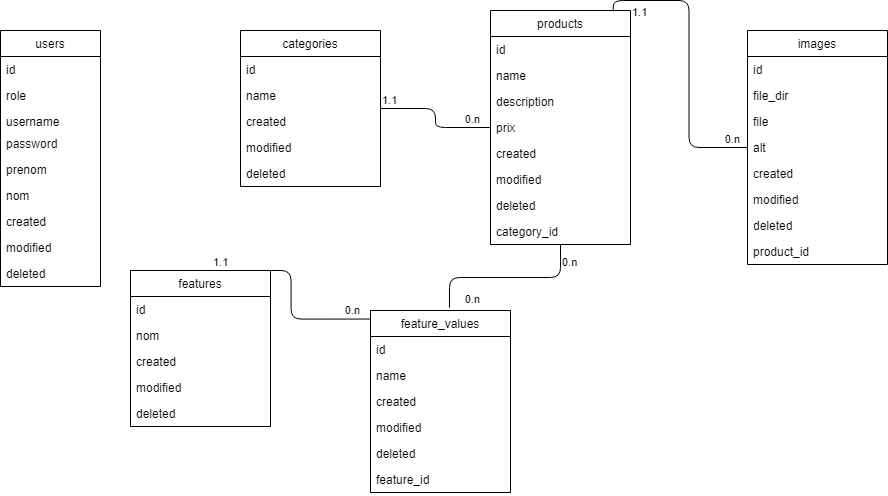

The diagram above was exported from draw.io. Its source (the exported page's mxGraphModel, read from the mxfile embedded in the PNG):
<mxGraphModel dx="1185" dy="635" grid="1" gridSize="10" guides="1" tooltips="1" connect="1" arrows="1" fold="1" page="1" pageScale="1" pageWidth="1169" pageHeight="827" math="0" shadow="0">
  <root>
    <mxCell id="0" />
    <mxCell id="1" parent="0" />
    <mxCell id="dhO5VqGxeJ1AKjMy3yTJ-1" value="users" style="swimlane;fontStyle=0;childLayout=stackLayout;horizontal=1;startSize=26;fillColor=none;horizontalStack=0;resizeParent=1;resizeParentMax=0;resizeLast=0;collapsible=1;marginBottom=0;" vertex="1" parent="1">
      <mxGeometry x="80" y="40" width="100" height="256" as="geometry">
        <mxRectangle x="80" y="40" width="70" height="30" as="alternateBounds" />
      </mxGeometry>
    </mxCell>
    <mxCell id="dhO5VqGxeJ1AKjMy3yTJ-2" value="id" style="text;strokeColor=none;fillColor=none;align=left;verticalAlign=top;spacingLeft=4;spacingRight=4;overflow=hidden;rotatable=0;points=[[0,0.5],[1,0.5]];portConstraint=eastwest;" vertex="1" parent="dhO5VqGxeJ1AKjMy3yTJ-1">
      <mxGeometry y="26" width="100" height="26" as="geometry" />
    </mxCell>
    <mxCell id="dhO5VqGxeJ1AKjMy3yTJ-3" value="role" style="text;strokeColor=none;fillColor=none;align=left;verticalAlign=top;spacingLeft=4;spacingRight=4;overflow=hidden;rotatable=0;points=[[0,0.5],[1,0.5]];portConstraint=eastwest;" vertex="1" parent="dhO5VqGxeJ1AKjMy3yTJ-1">
      <mxGeometry y="52" width="100" height="26" as="geometry" />
    </mxCell>
    <mxCell id="dhO5VqGxeJ1AKjMy3yTJ-4" value="username" style="text;strokeColor=none;fillColor=none;align=left;verticalAlign=top;spacingLeft=4;spacingRight=4;overflow=hidden;rotatable=0;points=[[0,0.5],[1,0.5]];portConstraint=eastwest;" vertex="1" parent="dhO5VqGxeJ1AKjMy3yTJ-1">
      <mxGeometry y="78" width="100" height="22" as="geometry" />
    </mxCell>
    <mxCell id="dhO5VqGxeJ1AKjMy3yTJ-5" value="password&#10;" style="text;strokeColor=none;fillColor=none;align=left;verticalAlign=top;spacingLeft=4;spacingRight=4;overflow=hidden;rotatable=0;points=[[0,0.5],[1,0.5]];portConstraint=eastwest;" vertex="1" parent="dhO5VqGxeJ1AKjMy3yTJ-1">
      <mxGeometry y="100" width="100" height="26" as="geometry" />
    </mxCell>
    <mxCell id="dhO5VqGxeJ1AKjMy3yTJ-6" value="prenom" style="text;strokeColor=none;fillColor=none;align=left;verticalAlign=top;spacingLeft=4;spacingRight=4;overflow=hidden;rotatable=0;points=[[0,0.5],[1,0.5]];portConstraint=eastwest;" vertex="1" parent="dhO5VqGxeJ1AKjMy3yTJ-1">
      <mxGeometry y="126" width="100" height="26" as="geometry" />
    </mxCell>
    <mxCell id="dhO5VqGxeJ1AKjMy3yTJ-7" value="nom" style="text;strokeColor=none;fillColor=none;align=left;verticalAlign=top;spacingLeft=4;spacingRight=4;overflow=hidden;rotatable=0;points=[[0,0.5],[1,0.5]];portConstraint=eastwest;" vertex="1" parent="dhO5VqGxeJ1AKjMy3yTJ-1">
      <mxGeometry y="152" width="100" height="26" as="geometry" />
    </mxCell>
    <mxCell id="dhO5VqGxeJ1AKjMy3yTJ-8" value="created" style="text;strokeColor=none;fillColor=none;align=left;verticalAlign=top;spacingLeft=4;spacingRight=4;overflow=hidden;rotatable=0;points=[[0,0.5],[1,0.5]];portConstraint=eastwest;" vertex="1" parent="dhO5VqGxeJ1AKjMy3yTJ-1">
      <mxGeometry y="178" width="100" height="26" as="geometry" />
    </mxCell>
    <mxCell id="dhO5VqGxeJ1AKjMy3yTJ-9" value="modified&#10;" style="text;strokeColor=none;fillColor=none;align=left;verticalAlign=top;spacingLeft=4;spacingRight=4;overflow=hidden;rotatable=0;points=[[0,0.5],[1,0.5]];portConstraint=eastwest;" vertex="1" parent="dhO5VqGxeJ1AKjMy3yTJ-1">
      <mxGeometry y="204" width="100" height="26" as="geometry" />
    </mxCell>
    <mxCell id="dhO5VqGxeJ1AKjMy3yTJ-10" value="deleted&#10;" style="text;strokeColor=none;fillColor=none;align=left;verticalAlign=top;spacingLeft=4;spacingRight=4;overflow=hidden;rotatable=0;points=[[0,0.5],[1,0.5]];portConstraint=eastwest;" vertex="1" parent="dhO5VqGxeJ1AKjMy3yTJ-1">
      <mxGeometry y="230" width="100" height="26" as="geometry" />
    </mxCell>
    <mxCell id="dhO5VqGxeJ1AKjMy3yTJ-11" value="categories" style="swimlane;fontStyle=0;childLayout=stackLayout;horizontal=1;startSize=26;fillColor=none;horizontalStack=0;resizeParent=1;resizeParentMax=0;resizeLast=0;collapsible=1;marginBottom=0;" vertex="1" parent="1">
      <mxGeometry x="320" y="40" width="140" height="156" as="geometry" />
    </mxCell>
    <mxCell id="dhO5VqGxeJ1AKjMy3yTJ-12" value="id" style="text;strokeColor=none;fillColor=none;align=left;verticalAlign=top;spacingLeft=4;spacingRight=4;overflow=hidden;rotatable=0;points=[[0,0.5],[1,0.5]];portConstraint=eastwest;" vertex="1" parent="dhO5VqGxeJ1AKjMy3yTJ-11">
      <mxGeometry y="26" width="140" height="26" as="geometry" />
    </mxCell>
    <mxCell id="dhO5VqGxeJ1AKjMy3yTJ-13" value="name" style="text;strokeColor=none;fillColor=none;align=left;verticalAlign=top;spacingLeft=4;spacingRight=4;overflow=hidden;rotatable=0;points=[[0,0.5],[1,0.5]];portConstraint=eastwest;" vertex="1" parent="dhO5VqGxeJ1AKjMy3yTJ-11">
      <mxGeometry y="52" width="140" height="26" as="geometry" />
    </mxCell>
    <mxCell id="dhO5VqGxeJ1AKjMy3yTJ-14" value="created" style="text;strokeColor=none;fillColor=none;align=left;verticalAlign=top;spacingLeft=4;spacingRight=4;overflow=hidden;rotatable=0;points=[[0,0.5],[1,0.5]];portConstraint=eastwest;" vertex="1" parent="dhO5VqGxeJ1AKjMy3yTJ-11">
      <mxGeometry y="78" width="140" height="26" as="geometry" />
    </mxCell>
    <mxCell id="dhO5VqGxeJ1AKjMy3yTJ-15" value="modified" style="text;strokeColor=none;fillColor=none;align=left;verticalAlign=top;spacingLeft=4;spacingRight=4;overflow=hidden;rotatable=0;points=[[0,0.5],[1,0.5]];portConstraint=eastwest;" vertex="1" parent="dhO5VqGxeJ1AKjMy3yTJ-11">
      <mxGeometry y="104" width="140" height="26" as="geometry" />
    </mxCell>
    <mxCell id="dhO5VqGxeJ1AKjMy3yTJ-16" value="deleted" style="text;strokeColor=none;fillColor=none;align=left;verticalAlign=top;spacingLeft=4;spacingRight=4;overflow=hidden;rotatable=0;points=[[0,0.5],[1,0.5]];portConstraint=eastwest;" vertex="1" parent="dhO5VqGxeJ1AKjMy3yTJ-11">
      <mxGeometry y="130" width="140" height="26" as="geometry" />
    </mxCell>
    <mxCell id="dhO5VqGxeJ1AKjMy3yTJ-17" value="products" style="swimlane;fontStyle=0;childLayout=stackLayout;horizontal=1;startSize=26;fillColor=none;horizontalStack=0;resizeParent=1;resizeParentMax=0;resizeLast=0;collapsible=1;marginBottom=0;" vertex="1" parent="1">
      <mxGeometry x="570" y="20" width="140" height="234" as="geometry" />
    </mxCell>
    <mxCell id="dhO5VqGxeJ1AKjMy3yTJ-18" value="id" style="text;strokeColor=none;fillColor=none;align=left;verticalAlign=top;spacingLeft=4;spacingRight=4;overflow=hidden;rotatable=0;points=[[0,0.5],[1,0.5]];portConstraint=eastwest;" vertex="1" parent="dhO5VqGxeJ1AKjMy3yTJ-17">
      <mxGeometry y="26" width="140" height="26" as="geometry" />
    </mxCell>
    <mxCell id="dhO5VqGxeJ1AKjMy3yTJ-78" value="name" style="text;strokeColor=none;fillColor=none;align=left;verticalAlign=top;spacingLeft=4;spacingRight=4;overflow=hidden;rotatable=0;points=[[0,0.5],[1,0.5]];portConstraint=eastwest;" vertex="1" parent="dhO5VqGxeJ1AKjMy3yTJ-17">
      <mxGeometry y="52" width="140" height="26" as="geometry" />
    </mxCell>
    <mxCell id="dhO5VqGxeJ1AKjMy3yTJ-23" value="description" style="text;strokeColor=none;fillColor=none;align=left;verticalAlign=top;spacingLeft=4;spacingRight=4;overflow=hidden;rotatable=0;points=[[0,0.5],[1,0.5]];portConstraint=eastwest;" vertex="1" parent="dhO5VqGxeJ1AKjMy3yTJ-17">
      <mxGeometry y="78" width="140" height="26" as="geometry" />
    </mxCell>
    <mxCell id="dhO5VqGxeJ1AKjMy3yTJ-24" value="prix" style="text;strokeColor=none;fillColor=none;align=left;verticalAlign=top;spacingLeft=4;spacingRight=4;overflow=hidden;rotatable=0;points=[[0,0.5],[1,0.5]];portConstraint=eastwest;" vertex="1" parent="dhO5VqGxeJ1AKjMy3yTJ-17">
      <mxGeometry y="104" width="140" height="26" as="geometry" />
    </mxCell>
    <mxCell id="dhO5VqGxeJ1AKjMy3yTJ-20" value="created" style="text;strokeColor=none;fillColor=none;align=left;verticalAlign=top;spacingLeft=4;spacingRight=4;overflow=hidden;rotatable=0;points=[[0,0.5],[1,0.5]];portConstraint=eastwest;" vertex="1" parent="dhO5VqGxeJ1AKjMy3yTJ-17">
      <mxGeometry y="130" width="140" height="26" as="geometry" />
    </mxCell>
    <mxCell id="dhO5VqGxeJ1AKjMy3yTJ-21" value="modified" style="text;strokeColor=none;fillColor=none;align=left;verticalAlign=top;spacingLeft=4;spacingRight=4;overflow=hidden;rotatable=0;points=[[0,0.5],[1,0.5]];portConstraint=eastwest;" vertex="1" parent="dhO5VqGxeJ1AKjMy3yTJ-17">
      <mxGeometry y="156" width="140" height="26" as="geometry" />
    </mxCell>
    <mxCell id="dhO5VqGxeJ1AKjMy3yTJ-22" value="deleted" style="text;strokeColor=none;fillColor=none;align=left;verticalAlign=top;spacingLeft=4;spacingRight=4;overflow=hidden;rotatable=0;points=[[0,0.5],[1,0.5]];portConstraint=eastwest;" vertex="1" parent="dhO5VqGxeJ1AKjMy3yTJ-17">
      <mxGeometry y="182" width="140" height="26" as="geometry" />
    </mxCell>
    <mxCell id="dhO5VqGxeJ1AKjMy3yTJ-25" value="category_id" style="text;strokeColor=none;fillColor=none;align=left;verticalAlign=top;spacingLeft=4;spacingRight=4;overflow=hidden;rotatable=0;points=[[0,0.5],[1,0.5]];portConstraint=eastwest;" vertex="1" parent="dhO5VqGxeJ1AKjMy3yTJ-17">
      <mxGeometry y="208" width="140" height="26" as="geometry" />
    </mxCell>
    <mxCell id="dhO5VqGxeJ1AKjMy3yTJ-26" value="images" style="swimlane;fontStyle=0;childLayout=stackLayout;horizontal=1;startSize=26;fillColor=none;horizontalStack=0;resizeParent=1;resizeParentMax=0;resizeLast=0;collapsible=1;marginBottom=0;" vertex="1" parent="1">
      <mxGeometry x="827" y="40" width="140" height="234" as="geometry" />
    </mxCell>
    <mxCell id="dhO5VqGxeJ1AKjMy3yTJ-27" value="id" style="text;strokeColor=none;fillColor=none;align=left;verticalAlign=top;spacingLeft=4;spacingRight=4;overflow=hidden;rotatable=0;points=[[0,0.5],[1,0.5]];portConstraint=eastwest;" vertex="1" parent="dhO5VqGxeJ1AKjMy3yTJ-26">
      <mxGeometry y="26" width="140" height="26" as="geometry" />
    </mxCell>
    <mxCell id="dhO5VqGxeJ1AKjMy3yTJ-28" value="file_dir" style="text;strokeColor=none;fillColor=none;align=left;verticalAlign=top;spacingLeft=4;spacingRight=4;overflow=hidden;rotatable=0;points=[[0,0.5],[1,0.5]];portConstraint=eastwest;" vertex="1" parent="dhO5VqGxeJ1AKjMy3yTJ-26">
      <mxGeometry y="52" width="140" height="26" as="geometry" />
    </mxCell>
    <mxCell id="dhO5VqGxeJ1AKjMy3yTJ-32" value="file" style="text;strokeColor=none;fillColor=none;align=left;verticalAlign=top;spacingLeft=4;spacingRight=4;overflow=hidden;rotatable=0;points=[[0,0.5],[1,0.5]];portConstraint=eastwest;" vertex="1" parent="dhO5VqGxeJ1AKjMy3yTJ-26">
      <mxGeometry y="78" width="140" height="26" as="geometry" />
    </mxCell>
    <mxCell id="dhO5VqGxeJ1AKjMy3yTJ-33" value="alt" style="text;strokeColor=none;fillColor=none;align=left;verticalAlign=top;spacingLeft=4;spacingRight=4;overflow=hidden;rotatable=0;points=[[0,0.5],[1,0.5]];portConstraint=eastwest;" vertex="1" parent="dhO5VqGxeJ1AKjMy3yTJ-26">
      <mxGeometry y="104" width="140" height="26" as="geometry" />
    </mxCell>
    <mxCell id="dhO5VqGxeJ1AKjMy3yTJ-29" value="created" style="text;strokeColor=none;fillColor=none;align=left;verticalAlign=top;spacingLeft=4;spacingRight=4;overflow=hidden;rotatable=0;points=[[0,0.5],[1,0.5]];portConstraint=eastwest;" vertex="1" parent="dhO5VqGxeJ1AKjMy3yTJ-26">
      <mxGeometry y="130" width="140" height="26" as="geometry" />
    </mxCell>
    <mxCell id="dhO5VqGxeJ1AKjMy3yTJ-30" value="modified" style="text;strokeColor=none;fillColor=none;align=left;verticalAlign=top;spacingLeft=4;spacingRight=4;overflow=hidden;rotatable=0;points=[[0,0.5],[1,0.5]];portConstraint=eastwest;" vertex="1" parent="dhO5VqGxeJ1AKjMy3yTJ-26">
      <mxGeometry y="156" width="140" height="26" as="geometry" />
    </mxCell>
    <mxCell id="dhO5VqGxeJ1AKjMy3yTJ-31" value="deleted" style="text;strokeColor=none;fillColor=none;align=left;verticalAlign=top;spacingLeft=4;spacingRight=4;overflow=hidden;rotatable=0;points=[[0,0.5],[1,0.5]];portConstraint=eastwest;" vertex="1" parent="dhO5VqGxeJ1AKjMy3yTJ-26">
      <mxGeometry y="182" width="140" height="26" as="geometry" />
    </mxCell>
    <mxCell id="dhO5VqGxeJ1AKjMy3yTJ-42" value="product_id" style="text;strokeColor=none;fillColor=none;align=left;verticalAlign=top;spacingLeft=4;spacingRight=4;overflow=hidden;rotatable=0;points=[[0,0.5],[1,0.5]];portConstraint=eastwest;" vertex="1" parent="dhO5VqGxeJ1AKjMy3yTJ-26">
      <mxGeometry y="208" width="140" height="26" as="geometry" />
    </mxCell>
    <mxCell id="dhO5VqGxeJ1AKjMy3yTJ-43" value="features" style="swimlane;fontStyle=0;childLayout=stackLayout;horizontal=1;startSize=26;fillColor=none;horizontalStack=0;resizeParent=1;resizeParentMax=0;resizeLast=0;collapsible=1;marginBottom=0;" vertex="1" parent="1">
      <mxGeometry x="210" y="280" width="140" height="156" as="geometry" />
    </mxCell>
    <mxCell id="dhO5VqGxeJ1AKjMy3yTJ-44" value="id" style="text;strokeColor=none;fillColor=none;align=left;verticalAlign=top;spacingLeft=4;spacingRight=4;overflow=hidden;rotatable=0;points=[[0,0.5],[1,0.5]];portConstraint=eastwest;" vertex="1" parent="dhO5VqGxeJ1AKjMy3yTJ-43">
      <mxGeometry y="26" width="140" height="26" as="geometry" />
    </mxCell>
    <mxCell id="dhO5VqGxeJ1AKjMy3yTJ-45" value="nom" style="text;strokeColor=none;fillColor=none;align=left;verticalAlign=top;spacingLeft=4;spacingRight=4;overflow=hidden;rotatable=0;points=[[0,0.5],[1,0.5]];portConstraint=eastwest;" vertex="1" parent="dhO5VqGxeJ1AKjMy3yTJ-43">
      <mxGeometry y="52" width="140" height="26" as="geometry" />
    </mxCell>
    <mxCell id="dhO5VqGxeJ1AKjMy3yTJ-46" value="created" style="text;strokeColor=none;fillColor=none;align=left;verticalAlign=top;spacingLeft=4;spacingRight=4;overflow=hidden;rotatable=0;points=[[0,0.5],[1,0.5]];portConstraint=eastwest;" vertex="1" parent="dhO5VqGxeJ1AKjMy3yTJ-43">
      <mxGeometry y="78" width="140" height="26" as="geometry" />
    </mxCell>
    <mxCell id="dhO5VqGxeJ1AKjMy3yTJ-47" value="modified" style="text;strokeColor=none;fillColor=none;align=left;verticalAlign=top;spacingLeft=4;spacingRight=4;overflow=hidden;rotatable=0;points=[[0,0.5],[1,0.5]];portConstraint=eastwest;" vertex="1" parent="dhO5VqGxeJ1AKjMy3yTJ-43">
      <mxGeometry y="104" width="140" height="26" as="geometry" />
    </mxCell>
    <mxCell id="dhO5VqGxeJ1AKjMy3yTJ-48" value="deleted" style="text;strokeColor=none;fillColor=none;align=left;verticalAlign=top;spacingLeft=4;spacingRight=4;overflow=hidden;rotatable=0;points=[[0,0.5],[1,0.5]];portConstraint=eastwest;" vertex="1" parent="dhO5VqGxeJ1AKjMy3yTJ-43">
      <mxGeometry y="130" width="140" height="26" as="geometry" />
    </mxCell>
    <mxCell id="dhO5VqGxeJ1AKjMy3yTJ-49" value="feature_values" style="swimlane;fontStyle=0;childLayout=stackLayout;horizontal=1;startSize=26;fillColor=none;horizontalStack=0;resizeParent=1;resizeParentMax=0;resizeLast=0;collapsible=1;marginBottom=0;" vertex="1" parent="1">
      <mxGeometry x="450" y="320" width="140" height="182" as="geometry" />
    </mxCell>
    <mxCell id="dhO5VqGxeJ1AKjMy3yTJ-50" value="id" style="text;strokeColor=none;fillColor=none;align=left;verticalAlign=top;spacingLeft=4;spacingRight=4;overflow=hidden;rotatable=0;points=[[0,0.5],[1,0.5]];portConstraint=eastwest;" vertex="1" parent="dhO5VqGxeJ1AKjMy3yTJ-49">
      <mxGeometry y="26" width="140" height="26" as="geometry" />
    </mxCell>
    <mxCell id="dhO5VqGxeJ1AKjMy3yTJ-79" value="name" style="text;strokeColor=none;fillColor=none;align=left;verticalAlign=top;spacingLeft=4;spacingRight=4;overflow=hidden;rotatable=0;points=[[0,0.5],[1,0.5]];portConstraint=eastwest;" vertex="1" parent="dhO5VqGxeJ1AKjMy3yTJ-49">
      <mxGeometry y="52" width="140" height="26" as="geometry" />
    </mxCell>
    <mxCell id="dhO5VqGxeJ1AKjMy3yTJ-52" value="created" style="text;strokeColor=none;fillColor=none;align=left;verticalAlign=top;spacingLeft=4;spacingRight=4;overflow=hidden;rotatable=0;points=[[0,0.5],[1,0.5]];portConstraint=eastwest;" vertex="1" parent="dhO5VqGxeJ1AKjMy3yTJ-49">
      <mxGeometry y="78" width="140" height="26" as="geometry" />
    </mxCell>
    <mxCell id="dhO5VqGxeJ1AKjMy3yTJ-53" value="modified" style="text;strokeColor=none;fillColor=none;align=left;verticalAlign=top;spacingLeft=4;spacingRight=4;overflow=hidden;rotatable=0;points=[[0,0.5],[1,0.5]];portConstraint=eastwest;" vertex="1" parent="dhO5VqGxeJ1AKjMy3yTJ-49">
      <mxGeometry y="104" width="140" height="26" as="geometry" />
    </mxCell>
    <mxCell id="dhO5VqGxeJ1AKjMy3yTJ-54" value="deleted" style="text;strokeColor=none;fillColor=none;align=left;verticalAlign=top;spacingLeft=4;spacingRight=4;overflow=hidden;rotatable=0;points=[[0,0.5],[1,0.5]];portConstraint=eastwest;" vertex="1" parent="dhO5VqGxeJ1AKjMy3yTJ-49">
      <mxGeometry y="130" width="140" height="26" as="geometry" />
    </mxCell>
    <mxCell id="dhO5VqGxeJ1AKjMy3yTJ-55" value="feature_id" style="text;strokeColor=none;fillColor=none;align=left;verticalAlign=top;spacingLeft=4;spacingRight=4;overflow=hidden;rotatable=0;points=[[0,0.5],[1,0.5]];portConstraint=eastwest;" vertex="1" parent="dhO5VqGxeJ1AKjMy3yTJ-49">
      <mxGeometry y="156" width="140" height="26" as="geometry" />
    </mxCell>
    <mxCell id="dhO5VqGxeJ1AKjMy3yTJ-62" value="" style="endArrow=none;html=1;edgeStyle=orthogonalEdgeStyle;rounded=1;" edge="1" parent="1" source="dhO5VqGxeJ1AKjMy3yTJ-11" target="dhO5VqGxeJ1AKjMy3yTJ-17">
      <mxGeometry relative="1" as="geometry">
        <mxPoint x="390" y="240" as="sourcePoint" />
        <mxPoint x="550" y="240" as="targetPoint" />
      </mxGeometry>
    </mxCell>
    <mxCell id="dhO5VqGxeJ1AKjMy3yTJ-63" value="1.1&lt;br&gt;" style="edgeLabel;resizable=0;html=1;align=left;verticalAlign=bottom;" connectable="0" vertex="1" parent="dhO5VqGxeJ1AKjMy3yTJ-62">
      <mxGeometry x="-1" relative="1" as="geometry" />
    </mxCell>
    <mxCell id="dhO5VqGxeJ1AKjMy3yTJ-64" value="0.n&lt;br&gt;" style="edgeLabel;resizable=0;html=1;align=right;verticalAlign=bottom;" connectable="0" vertex="1" parent="dhO5VqGxeJ1AKjMy3yTJ-62">
      <mxGeometry x="1" relative="1" as="geometry">
        <mxPoint x="-10" as="offset" />
      </mxGeometry>
    </mxCell>
    <mxCell id="dhO5VqGxeJ1AKjMy3yTJ-65" value="" style="endArrow=none;html=1;edgeStyle=orthogonalEdgeStyle;rounded=1;exitX=0.877;exitY=0.004;exitDx=0;exitDy=0;exitPerimeter=0;" edge="1" parent="1" source="dhO5VqGxeJ1AKjMy3yTJ-17" target="dhO5VqGxeJ1AKjMy3yTJ-26">
      <mxGeometry relative="1" as="geometry">
        <mxPoint x="720" y="300" as="sourcePoint" />
        <mxPoint x="880" y="300" as="targetPoint" />
      </mxGeometry>
    </mxCell>
    <mxCell id="dhO5VqGxeJ1AKjMy3yTJ-66" value="1.1" style="edgeLabel;resizable=0;html=1;align=left;verticalAlign=bottom;" connectable="0" vertex="1" parent="dhO5VqGxeJ1AKjMy3yTJ-65">
      <mxGeometry x="-1" relative="1" as="geometry">
        <mxPoint x="17" y="9" as="offset" />
      </mxGeometry>
    </mxCell>
    <mxCell id="dhO5VqGxeJ1AKjMy3yTJ-67" value="0.n&lt;br&gt;" style="edgeLabel;resizable=0;html=1;align=right;verticalAlign=bottom;" connectable="0" vertex="1" parent="dhO5VqGxeJ1AKjMy3yTJ-65">
      <mxGeometry x="1" relative="1" as="geometry">
        <mxPoint x="-7" as="offset" />
      </mxGeometry>
    </mxCell>
    <mxCell id="dhO5VqGxeJ1AKjMy3yTJ-71" value="" style="endArrow=none;html=1;edgeStyle=orthogonalEdgeStyle;rounded=1;exitX=0.579;exitY=-0.013;exitDx=0;exitDy=0;exitPerimeter=0;entryX=0;entryY=0.047;entryDx=0;entryDy=0;entryPerimeter=0;" edge="1" parent="1" target="dhO5VqGxeJ1AKjMy3yTJ-49">
      <mxGeometry relative="1" as="geometry">
        <mxPoint x="291.0600000000002" y="280.00200000000007" as="sourcePoint" />
        <mxPoint x="446.6400000000001" y="328.4" as="targetPoint" />
      </mxGeometry>
    </mxCell>
    <mxCell id="dhO5VqGxeJ1AKjMy3yTJ-72" value="1.1&lt;br&gt;" style="edgeLabel;resizable=0;html=1;align=left;verticalAlign=bottom;" connectable="0" vertex="1" parent="dhO5VqGxeJ1AKjMy3yTJ-71">
      <mxGeometry x="-1" relative="1" as="geometry" />
    </mxCell>
    <mxCell id="dhO5VqGxeJ1AKjMy3yTJ-73" value="0.n" style="edgeLabel;resizable=0;html=1;align=right;verticalAlign=bottom;" connectable="0" vertex="1" parent="dhO5VqGxeJ1AKjMy3yTJ-71">
      <mxGeometry x="1" relative="1" as="geometry">
        <mxPoint x="-10" as="offset" />
      </mxGeometry>
    </mxCell>
    <mxCell id="dhO5VqGxeJ1AKjMy3yTJ-74" value="" style="endArrow=none;html=1;edgeStyle=orthogonalEdgeStyle;rounded=1;entryX=0.564;entryY=-0.016;entryDx=0;entryDy=0;entryPerimeter=0;" edge="1" parent="1" source="dhO5VqGxeJ1AKjMy3yTJ-17" target="dhO5VqGxeJ1AKjMy3yTJ-49">
      <mxGeometry relative="1" as="geometry">
        <mxPoint x="630" y="330" as="sourcePoint" />
        <mxPoint x="790" y="330" as="targetPoint" />
      </mxGeometry>
    </mxCell>
    <mxCell id="dhO5VqGxeJ1AKjMy3yTJ-75" value="0.n" style="edgeLabel;resizable=0;html=1;align=left;verticalAlign=bottom;" connectable="0" vertex="1" parent="dhO5VqGxeJ1AKjMy3yTJ-74">
      <mxGeometry x="-1" relative="1" as="geometry">
        <mxPoint y="26" as="offset" />
      </mxGeometry>
    </mxCell>
    <mxCell id="dhO5VqGxeJ1AKjMy3yTJ-76" value="0.n" style="edgeLabel;resizable=0;html=1;align=right;verticalAlign=bottom;" connectable="0" vertex="1" parent="dhO5VqGxeJ1AKjMy3yTJ-74">
      <mxGeometry x="1" relative="1" as="geometry">
        <mxPoint x="31" as="offset" />
      </mxGeometry>
    </mxCell>
  </root>
</mxGraphModel>